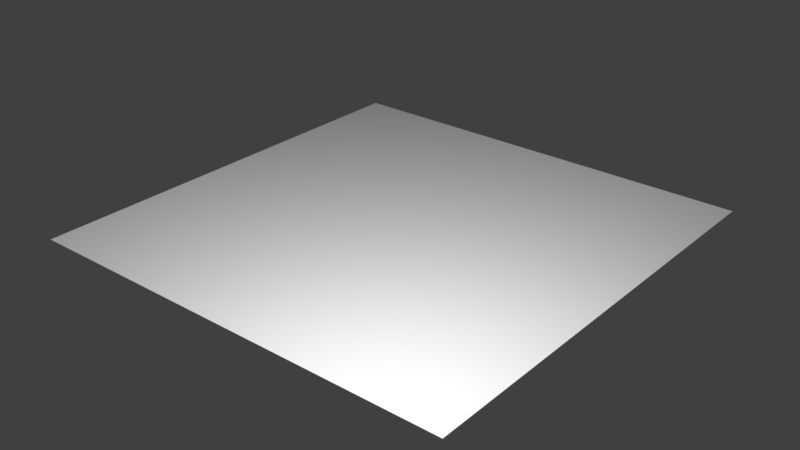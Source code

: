 # Source: TENTATIVO_plastica_muro_solo_normal_map.blend  (saved by Blender 2.79.0; exported with 4.5.12 LTS)
import bpy
from mathutils import Matrix  # noqa: F401  (used for matrix-valued properties, if any)

bpy.ops.wm.read_factory_settings(use_empty=True)
scene = bpy.context.scene
scene.name = 'Scene'

# ---- collections
col_collection_1 = bpy.data.collections.new('Collection 1'); scene.collection.children.link(col_collection_1)

# ---- images (referenced by path relative to the original .blend; pixels are not part of the script)
import os
ASSET_DIR = os.environ.get("B2B_ASSET_DIR", "")  # directory of the original .blend (textures are referenced by path, not embedded)
HERE = os.path.dirname(os.path.abspath(__file__))  # packed textures are extracted next to this script under _unpacked/

def load_image(name, relpath, width, height, colorspace="sRGB"):
    """Load a texture the original file referenced (path relative to the .blend, or extracted next to this script)."""
    p = next((c for c in (os.path.join(HERE, relpath), os.path.join(ASSET_DIR, relpath)) if relpath and os.path.exists(c)), "")
    if p:
        img = bpy.data.images.load(p, check_existing=True)
        img.name = name
    else:  # same state as the original file: an image datablock whose file is absent (Cycles renders it pink)
        img = bpy.data.images.new(name, width, height)
        img.source = "FILE"
        img.filepath = "//" + (relpath or name)
    img.colorspace_settings.name = colorspace
    return img
img_normal_map_tessuto_muro_png = load_image('Normal map tessuto muro.png', 'Normal map tessuto muro.png', 1024, 1024, 'Non-Color')

# ---- materials (node trees are filled in below, after node groups)
mat_material_001 = bpy.data.materials.new('Material.001')
mat_material_001.alpha_threshold = 0.0
mat_material_001.roughness = 0.5

# ---- material node trees
mat_material_001.use_nodes = True; mat_material_001.node_tree.nodes.clear()
_N = mat_material_001.node_tree.nodes; _L = mat_material_001.node_tree.links
n0 = _N.new('ShaderNodeOutputMaterial'); n0.name = 'Material Output'; n0.location = (300, 300)
n1 = _N.new('ShaderNodeBsdfDiffuse'); n1.name = 'Diffuse BSDF'; n1.location = (86, 339)
n2 = _N.new('ShaderNodeNormalMap'); n2.name = 'Normal Map'; n2.location = (-100, 261)
n2.inputs[0].default_value = 0.5
n3 = _N.new('ShaderNodeTexImage'); n3.name = 'Image Texture.001'; n3.location = (-271, 116)
n3.width = 140
n3.image = img_normal_map_tessuto_muro_png
_L.new(n1.outputs[0], n0.inputs[0])
_L.new(n3.outputs[0], n2.inputs[1])
_L.new(n2.outputs[0], n1.inputs[2])
n0.is_active_output = True

# ---- world
world_world = bpy.data.worlds.new('World'); scene.world = world_world
world_world.color = (0.05088, 0.05088, 0.05088)
world_world.use_sun_shadow = False
world_world.sun_shadow_jitter_overblur = 0.0
world_world.cycles.sampling_method = 'MANUAL'

# ---- lights
light_point = bpy.data.lights.new('Point', 'POINT')
light_point.transmission_factor = 0.0
light_point.energy = 100.0
light_point.shadow_buffer_clip_start = 0.5
light_point.shadow_soft_size = 0.1
light_point.shadow_maximum_resolution = 0.006
light_point.use_absolute_resolution = True

# ---- meshes
me_plane = bpy.data.meshes.new('Plane')
me_plane.from_pydata([(-1.0, -1.0, 0.0), (1.0, -1.0, 0.0), (-1.0, 1.0, 0.0), (1.0, 1.0, 0.0)], [], [(0, 1, 3, 2)])
_uv = me_plane.uv_layers.new(name='UVMap')
_uv.uv.foreach_set('vector', [-16.97, -12.0, 17.97, -12.0, 17.97, 13.0, -16.97, 13.0])
me_plane.materials.append(mat_material_001)
me_plane.use_remesh_preserve_volume = False
me_plane.use_remesh_preserve_attributes = False
me_plane.use_mirror_vertex_groups = False
me_plane.update()

# ---- objects
ob_point = bpy.data.objects.new('Point', light_point)
ob_plane = bpy.data.objects.new('Plane', me_plane)

# ---- transforms, parenting, visibility, modifiers, constraints
ob_point.location = (1.04, -1.245, 1.313)
ob_point.lineart.crease_threshold = 0.0
ob_plane.location = (0.007344, 0.0, 0.0)
ob_plane.lineart.crease_threshold = 0.0

# ---- collection membership
col_collection_1.objects.link(ob_point)
col_collection_1.objects.link(ob_plane)

# ---- scene / render settings (as saved in the file)
scene.frame_start = 1; scene.frame_end = 250; scene.frame_set(1)
scene.render.engine = 'CYCLES'
scene.render.resolution_percentage = 50
scene.render.dither_intensity = 0.0
scene.cycles.use_denoising = False
scene.cycles.samples = 128
scene.cycles.sampling_pattern = 'TABULATED_SOBOL'
scene.cycles.use_adaptive_sampling = False
scene.cycles.use_light_tree = False
scene.cycles.blur_glossy = 0.0
scene.cycles.sample_clamp_indirect = 0.0
scene.view_settings.view_transform = 'Standard'
bpy.context.view_layer.update()

# ---- added for rendering (the .blend has no active camera): camera
cam_auto = bpy.data.cameras.new('AutoCamera')
cam_auto.lens = 50.0
cam_auto.sensor_width = 36.0
cam_auto.clip_end = 1000.0
ob_auto_camera = bpy.data.objects.new('AutoCamera', cam_auto)
scene.collection.objects.link(ob_auto_camera)
ob_auto_camera.location = (2.62427, -3.14032, 2.09354)
ob_auto_camera.rotation_euler = (1.09748, -7.21219e-08, 0.694738)
scene.camera = ob_auto_camera
bpy.context.view_layer.update()
